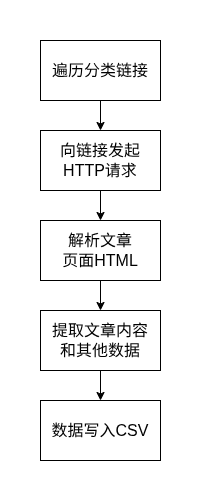

The diagram above was exported from draw.io. Its source (the exported page's mxGraphModel, read from the mxfile embedded in the PNG):
<mxGraphModel dx="794" dy="542" grid="1" gridSize="10" guides="1" tooltips="1" connect="1" arrows="1" fold="1" page="1" pageScale="1" pageWidth="827" pageHeight="1169" background="#ffffff" math="0" shadow="0">
  <root>
    <mxCell id="0" />
    <mxCell id="1" parent="0" />
    <mxCell id="7" style="edgeStyle=none;html=1;exitX=0.5;exitY=1;exitDx=0;exitDy=0;entryX=0.5;entryY=0;entryDx=0;entryDy=0;" edge="1" parent="1" source="2" target="3">
      <mxGeometry relative="1" as="geometry" />
    </mxCell>
    <mxCell id="2" value="遍历分类链接" style="rounded=0;whiteSpace=wrap;html=1;fontSize=16;" vertex="1" parent="1">
      <mxGeometry x="310" y="70" width="120" height="60" as="geometry" />
    </mxCell>
    <mxCell id="8" style="edgeStyle=none;html=1;exitX=0.5;exitY=1;exitDx=0;exitDy=0;entryX=0.5;entryY=0;entryDx=0;entryDy=0;" edge="1" parent="1" source="3" target="4">
      <mxGeometry relative="1" as="geometry" />
    </mxCell>
    <mxCell id="3" value="向链接发起&lt;br&gt;HTTP请求" style="rounded=0;whiteSpace=wrap;html=1;fontSize=16;" vertex="1" parent="1">
      <mxGeometry x="310" y="160" width="120" height="60" as="geometry" />
    </mxCell>
    <mxCell id="9" style="edgeStyle=none;html=1;exitX=0.5;exitY=1;exitDx=0;exitDy=0;entryX=0.5;entryY=0;entryDx=0;entryDy=0;" edge="1" parent="1" source="4" target="5">
      <mxGeometry relative="1" as="geometry" />
    </mxCell>
    <mxCell id="4" value="解析文章&lt;br&gt;页面HTML" style="rounded=0;whiteSpace=wrap;html=1;fontSize=16;" vertex="1" parent="1">
      <mxGeometry x="310" y="250" width="120" height="60" as="geometry" />
    </mxCell>
    <mxCell id="10" style="edgeStyle=none;html=1;exitX=0.5;exitY=1;exitDx=0;exitDy=0;entryX=0.5;entryY=0;entryDx=0;entryDy=0;" edge="1" parent="1" source="5" target="6">
      <mxGeometry relative="1" as="geometry" />
    </mxCell>
    <mxCell id="5" value="提取文章内容&lt;br&gt;和其他数据" style="rounded=0;whiteSpace=wrap;html=1;fontSize=16;" vertex="1" parent="1">
      <mxGeometry x="310" y="340" width="120" height="60" as="geometry" />
    </mxCell>
    <mxCell id="6" value="数据写入CSV" style="rounded=0;whiteSpace=wrap;html=1;fontSize=16;" vertex="1" parent="1">
      <mxGeometry x="310" y="430" width="120" height="60" as="geometry" />
    </mxCell>
    <mxCell id="11" value="" style="rounded=0;whiteSpace=wrap;html=1;textOpacity=0;labelBorderColor=light-dark(#000000,#FFFFFF);fontColor=none;noLabel=1;strokeColor=none;" vertex="1" parent="1">
      <mxGeometry x="470" y="290" width="10" height="30" as="geometry" />
    </mxCell>
    <mxCell id="12" value="" style="rounded=0;whiteSpace=wrap;html=1;textOpacity=0;labelBorderColor=light-dark(#000000,#FFFFFF);fontColor=none;noLabel=1;strokeColor=none;" vertex="1" parent="1">
      <mxGeometry x="270" y="280" width="10" height="30" as="geometry" />
    </mxCell>
    <mxCell id="13" value="" style="rounded=0;whiteSpace=wrap;html=1;textOpacity=0;labelBorderColor=light-dark(#000000,#FFFFFF);fontColor=none;noLabel=1;strokeColor=none;" vertex="1" parent="1">
      <mxGeometry x="365" y="500" width="10" height="30" as="geometry" />
    </mxCell>
    <mxCell id="14" value="" style="rounded=0;whiteSpace=wrap;html=1;textOpacity=0;labelBorderColor=light-dark(#000000,#FFFFFF);fontColor=none;noLabel=1;strokeColor=none;" vertex="1" parent="1">
      <mxGeometry x="365" y="30" width="10" height="30" as="geometry" />
    </mxCell>
  </root>
</mxGraphModel>